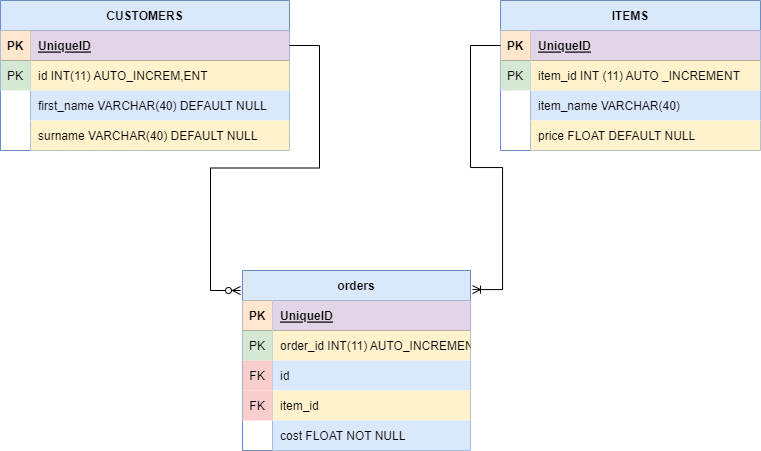

The diagram above was exported from draw.io. Its source (the exported page's mxGraphModel, read from the mxfile embedded in the PNG):
<mxGraphModel dx="1422" dy="762" grid="1" gridSize="10" guides="1" tooltips="1" connect="1" arrows="1" fold="1" page="1" pageScale="1" pageWidth="827" pageHeight="1169" math="0" shadow="0">
  <root>
    <mxCell id="0" />
    <mxCell id="1" parent="0" />
    <mxCell id="fx7tOz7R2IYENbnwlyeX-1" value="CUSTOMERS" style="shape=table;startSize=30;container=1;collapsible=1;childLayout=tableLayout;fixedRows=1;rowLines=0;fontStyle=1;align=center;resizeLast=1;fillColor=#dae8fc;strokeColor=#6c8ebf;" vertex="1" parent="1">
      <mxGeometry x="40" y="120" width="289" height="150" as="geometry" />
    </mxCell>
    <mxCell id="fx7tOz7R2IYENbnwlyeX-2" value="" style="shape=tableRow;horizontal=0;startSize=0;swimlaneHead=0;swimlaneBody=0;fillColor=none;collapsible=0;dropTarget=0;points=[[0,0.5],[1,0.5]];portConstraint=eastwest;top=0;left=0;right=0;bottom=1;" vertex="1" parent="fx7tOz7R2IYENbnwlyeX-1">
      <mxGeometry y="30" width="289" height="30" as="geometry" />
    </mxCell>
    <mxCell id="fx7tOz7R2IYENbnwlyeX-3" value="PK" style="shape=partialRectangle;connectable=0;fillColor=#ffe6cc;top=0;left=0;bottom=0;right=0;fontStyle=1;overflow=hidden;strokeColor=#d79b00;" vertex="1" parent="fx7tOz7R2IYENbnwlyeX-2">
      <mxGeometry width="30" height="30" as="geometry">
        <mxRectangle width="30" height="30" as="alternateBounds" />
      </mxGeometry>
    </mxCell>
    <mxCell id="fx7tOz7R2IYENbnwlyeX-4" value="UniqueID" style="shape=partialRectangle;connectable=0;fillColor=#e1d5e7;top=0;left=0;bottom=0;right=0;align=left;spacingLeft=6;fontStyle=5;overflow=hidden;strokeColor=#9673a6;" vertex="1" parent="fx7tOz7R2IYENbnwlyeX-2">
      <mxGeometry x="30" width="259" height="30" as="geometry">
        <mxRectangle width="259" height="30" as="alternateBounds" />
      </mxGeometry>
    </mxCell>
    <mxCell id="fx7tOz7R2IYENbnwlyeX-5" value="" style="shape=tableRow;horizontal=0;startSize=0;swimlaneHead=0;swimlaneBody=0;fillColor=none;collapsible=0;dropTarget=0;points=[[0,0.5],[1,0.5]];portConstraint=eastwest;top=0;left=0;right=0;bottom=0;" vertex="1" parent="fx7tOz7R2IYENbnwlyeX-1">
      <mxGeometry y="60" width="289" height="30" as="geometry" />
    </mxCell>
    <mxCell id="fx7tOz7R2IYENbnwlyeX-6" value="PK" style="shape=partialRectangle;connectable=0;fillColor=#d5e8d4;top=0;left=0;bottom=0;right=0;editable=1;overflow=hidden;strokeColor=#82b366;" vertex="1" parent="fx7tOz7R2IYENbnwlyeX-5">
      <mxGeometry width="30" height="30" as="geometry">
        <mxRectangle width="30" height="30" as="alternateBounds" />
      </mxGeometry>
    </mxCell>
    <mxCell id="fx7tOz7R2IYENbnwlyeX-7" value="id INT(11) AUTO_INCREM,ENT" style="shape=partialRectangle;connectable=0;fillColor=#fff2cc;top=0;left=0;bottom=0;right=0;align=left;spacingLeft=6;overflow=hidden;strokeColor=#d6b656;" vertex="1" parent="fx7tOz7R2IYENbnwlyeX-5">
      <mxGeometry x="30" width="259" height="30" as="geometry">
        <mxRectangle width="259" height="30" as="alternateBounds" />
      </mxGeometry>
    </mxCell>
    <mxCell id="fx7tOz7R2IYENbnwlyeX-8" value="" style="shape=tableRow;horizontal=0;startSize=0;swimlaneHead=0;swimlaneBody=0;fillColor=none;collapsible=0;dropTarget=0;points=[[0,0.5],[1,0.5]];portConstraint=eastwest;top=0;left=0;right=0;bottom=0;" vertex="1" parent="fx7tOz7R2IYENbnwlyeX-1">
      <mxGeometry y="90" width="289" height="30" as="geometry" />
    </mxCell>
    <mxCell id="fx7tOz7R2IYENbnwlyeX-9" value="" style="shape=partialRectangle;connectable=0;fillColor=none;top=0;left=0;bottom=0;right=0;editable=1;overflow=hidden;" vertex="1" parent="fx7tOz7R2IYENbnwlyeX-8">
      <mxGeometry width="30" height="30" as="geometry">
        <mxRectangle width="30" height="30" as="alternateBounds" />
      </mxGeometry>
    </mxCell>
    <mxCell id="fx7tOz7R2IYENbnwlyeX-10" value="first_name VARCHAR(40) DEFAULT NULL" style="shape=partialRectangle;connectable=0;fillColor=#dae8fc;top=0;left=0;bottom=0;right=0;align=left;spacingLeft=6;overflow=hidden;strokeColor=#6c8ebf;" vertex="1" parent="fx7tOz7R2IYENbnwlyeX-8">
      <mxGeometry x="30" width="259" height="30" as="geometry">
        <mxRectangle width="259" height="30" as="alternateBounds" />
      </mxGeometry>
    </mxCell>
    <mxCell id="fx7tOz7R2IYENbnwlyeX-11" value="" style="shape=tableRow;horizontal=0;startSize=0;swimlaneHead=0;swimlaneBody=0;fillColor=none;collapsible=0;dropTarget=0;points=[[0,0.5],[1,0.5]];portConstraint=eastwest;top=0;left=0;right=0;bottom=0;" vertex="1" parent="fx7tOz7R2IYENbnwlyeX-1">
      <mxGeometry y="120" width="289" height="30" as="geometry" />
    </mxCell>
    <mxCell id="fx7tOz7R2IYENbnwlyeX-12" value="" style="shape=partialRectangle;connectable=0;fillColor=none;top=0;left=0;bottom=0;right=0;editable=1;overflow=hidden;" vertex="1" parent="fx7tOz7R2IYENbnwlyeX-11">
      <mxGeometry width="30" height="30" as="geometry">
        <mxRectangle width="30" height="30" as="alternateBounds" />
      </mxGeometry>
    </mxCell>
    <mxCell id="fx7tOz7R2IYENbnwlyeX-13" value="surname VARCHAR(40) DEFAULT NULL" style="shape=partialRectangle;connectable=0;fillColor=#fff2cc;top=0;left=0;bottom=0;right=0;align=left;spacingLeft=6;overflow=hidden;strokeColor=#d6b656;" vertex="1" parent="fx7tOz7R2IYENbnwlyeX-11">
      <mxGeometry x="30" width="259" height="30" as="geometry">
        <mxRectangle width="259" height="30" as="alternateBounds" />
      </mxGeometry>
    </mxCell>
    <mxCell id="fx7tOz7R2IYENbnwlyeX-14" value="ITEMS" style="shape=table;startSize=30;container=1;collapsible=1;childLayout=tableLayout;fixedRows=1;rowLines=0;fontStyle=1;align=center;resizeLast=1;fillColor=#dae8fc;strokeColor=#6c8ebf;" vertex="1" parent="1">
      <mxGeometry x="540" y="120" width="260" height="150" as="geometry" />
    </mxCell>
    <mxCell id="fx7tOz7R2IYENbnwlyeX-15" value="" style="shape=tableRow;horizontal=0;startSize=0;swimlaneHead=0;swimlaneBody=0;fillColor=none;collapsible=0;dropTarget=0;points=[[0,0.5],[1,0.5]];portConstraint=eastwest;top=0;left=0;right=0;bottom=1;" vertex="1" parent="fx7tOz7R2IYENbnwlyeX-14">
      <mxGeometry y="30" width="260" height="30" as="geometry" />
    </mxCell>
    <mxCell id="fx7tOz7R2IYENbnwlyeX-16" value="PK" style="shape=partialRectangle;connectable=0;fillColor=#ffe6cc;top=0;left=0;bottom=0;right=0;fontStyle=1;overflow=hidden;strokeColor=#d79b00;" vertex="1" parent="fx7tOz7R2IYENbnwlyeX-15">
      <mxGeometry width="30" height="30" as="geometry">
        <mxRectangle width="30" height="30" as="alternateBounds" />
      </mxGeometry>
    </mxCell>
    <mxCell id="fx7tOz7R2IYENbnwlyeX-17" value="UniqueID" style="shape=partialRectangle;connectable=0;fillColor=#e1d5e7;top=0;left=0;bottom=0;right=0;align=left;spacingLeft=6;fontStyle=5;overflow=hidden;strokeColor=#9673a6;" vertex="1" parent="fx7tOz7R2IYENbnwlyeX-15">
      <mxGeometry x="30" width="230" height="30" as="geometry">
        <mxRectangle width="230" height="30" as="alternateBounds" />
      </mxGeometry>
    </mxCell>
    <mxCell id="fx7tOz7R2IYENbnwlyeX-18" value="" style="shape=tableRow;horizontal=0;startSize=0;swimlaneHead=0;swimlaneBody=0;fillColor=none;collapsible=0;dropTarget=0;points=[[0,0.5],[1,0.5]];portConstraint=eastwest;top=0;left=0;right=0;bottom=0;" vertex="1" parent="fx7tOz7R2IYENbnwlyeX-14">
      <mxGeometry y="60" width="260" height="30" as="geometry" />
    </mxCell>
    <mxCell id="fx7tOz7R2IYENbnwlyeX-19" value="PK" style="shape=partialRectangle;connectable=0;fillColor=#d5e8d4;top=0;left=0;bottom=0;right=0;editable=1;overflow=hidden;strokeColor=#82b366;" vertex="1" parent="fx7tOz7R2IYENbnwlyeX-18">
      <mxGeometry width="30" height="30" as="geometry">
        <mxRectangle width="30" height="30" as="alternateBounds" />
      </mxGeometry>
    </mxCell>
    <mxCell id="fx7tOz7R2IYENbnwlyeX-20" value="item_id INT (11) AUTO _INCREMENT" style="shape=partialRectangle;connectable=0;fillColor=#fff2cc;top=0;left=0;bottom=0;right=0;align=left;spacingLeft=6;overflow=hidden;strokeColor=#d6b656;" vertex="1" parent="fx7tOz7R2IYENbnwlyeX-18">
      <mxGeometry x="30" width="230" height="30" as="geometry">
        <mxRectangle width="230" height="30" as="alternateBounds" />
      </mxGeometry>
    </mxCell>
    <mxCell id="fx7tOz7R2IYENbnwlyeX-21" value="" style="shape=tableRow;horizontal=0;startSize=0;swimlaneHead=0;swimlaneBody=0;fillColor=none;collapsible=0;dropTarget=0;points=[[0,0.5],[1,0.5]];portConstraint=eastwest;top=0;left=0;right=0;bottom=0;" vertex="1" parent="fx7tOz7R2IYENbnwlyeX-14">
      <mxGeometry y="90" width="260" height="30" as="geometry" />
    </mxCell>
    <mxCell id="fx7tOz7R2IYENbnwlyeX-22" value="" style="shape=partialRectangle;connectable=0;fillColor=none;top=0;left=0;bottom=0;right=0;editable=1;overflow=hidden;" vertex="1" parent="fx7tOz7R2IYENbnwlyeX-21">
      <mxGeometry width="30" height="30" as="geometry">
        <mxRectangle width="30" height="30" as="alternateBounds" />
      </mxGeometry>
    </mxCell>
    <mxCell id="fx7tOz7R2IYENbnwlyeX-23" value="item_name VARCHAR(40)" style="shape=partialRectangle;connectable=0;fillColor=#dae8fc;top=0;left=0;bottom=0;right=0;align=left;spacingLeft=6;overflow=hidden;strokeColor=#6c8ebf;" vertex="1" parent="fx7tOz7R2IYENbnwlyeX-21">
      <mxGeometry x="30" width="230" height="30" as="geometry">
        <mxRectangle width="230" height="30" as="alternateBounds" />
      </mxGeometry>
    </mxCell>
    <mxCell id="fx7tOz7R2IYENbnwlyeX-24" value="" style="shape=tableRow;horizontal=0;startSize=0;swimlaneHead=0;swimlaneBody=0;fillColor=none;collapsible=0;dropTarget=0;points=[[0,0.5],[1,0.5]];portConstraint=eastwest;top=0;left=0;right=0;bottom=0;" vertex="1" parent="fx7tOz7R2IYENbnwlyeX-14">
      <mxGeometry y="120" width="260" height="30" as="geometry" />
    </mxCell>
    <mxCell id="fx7tOz7R2IYENbnwlyeX-25" value="" style="shape=partialRectangle;connectable=0;fillColor=none;top=0;left=0;bottom=0;right=0;editable=1;overflow=hidden;" vertex="1" parent="fx7tOz7R2IYENbnwlyeX-24">
      <mxGeometry width="30" height="30" as="geometry">
        <mxRectangle width="30" height="30" as="alternateBounds" />
      </mxGeometry>
    </mxCell>
    <mxCell id="fx7tOz7R2IYENbnwlyeX-26" value="price FLOAT DEFAULT NULL" style="shape=partialRectangle;connectable=0;fillColor=#fff2cc;top=0;left=0;bottom=0;right=0;align=left;spacingLeft=6;overflow=hidden;strokeColor=#d6b656;" vertex="1" parent="fx7tOz7R2IYENbnwlyeX-24">
      <mxGeometry x="30" width="230" height="30" as="geometry">
        <mxRectangle width="230" height="30" as="alternateBounds" />
      </mxGeometry>
    </mxCell>
    <mxCell id="fx7tOz7R2IYENbnwlyeX-28" value="orders" style="shape=table;startSize=30;container=1;collapsible=1;childLayout=tableLayout;fixedRows=1;rowLines=0;fontStyle=1;align=center;resizeLast=1;fillColor=#dae8fc;strokeColor=#6c8ebf;" vertex="1" parent="1">
      <mxGeometry x="282" y="390" width="228" height="180" as="geometry" />
    </mxCell>
    <mxCell id="fx7tOz7R2IYENbnwlyeX-29" value="" style="shape=tableRow;horizontal=0;startSize=0;swimlaneHead=0;swimlaneBody=0;fillColor=none;collapsible=0;dropTarget=0;points=[[0,0.5],[1,0.5]];portConstraint=eastwest;top=0;left=0;right=0;bottom=1;" vertex="1" parent="fx7tOz7R2IYENbnwlyeX-28">
      <mxGeometry y="30" width="228" height="30" as="geometry" />
    </mxCell>
    <mxCell id="fx7tOz7R2IYENbnwlyeX-30" value="PK" style="shape=partialRectangle;connectable=0;fillColor=#ffe6cc;top=0;left=0;bottom=0;right=0;fontStyle=1;overflow=hidden;strokeColor=#d79b00;" vertex="1" parent="fx7tOz7R2IYENbnwlyeX-29">
      <mxGeometry width="30" height="30" as="geometry">
        <mxRectangle width="30" height="30" as="alternateBounds" />
      </mxGeometry>
    </mxCell>
    <mxCell id="fx7tOz7R2IYENbnwlyeX-31" value="UniqueID" style="shape=partialRectangle;connectable=0;fillColor=#e1d5e7;top=0;left=0;bottom=0;right=0;align=left;spacingLeft=6;fontStyle=5;overflow=hidden;strokeColor=#9673a6;" vertex="1" parent="fx7tOz7R2IYENbnwlyeX-29">
      <mxGeometry x="30" width="198" height="30" as="geometry">
        <mxRectangle width="198" height="30" as="alternateBounds" />
      </mxGeometry>
    </mxCell>
    <mxCell id="fx7tOz7R2IYENbnwlyeX-32" value="" style="shape=tableRow;horizontal=0;startSize=0;swimlaneHead=0;swimlaneBody=0;fillColor=none;collapsible=0;dropTarget=0;points=[[0,0.5],[1,0.5]];portConstraint=eastwest;top=0;left=0;right=0;bottom=0;" vertex="1" parent="fx7tOz7R2IYENbnwlyeX-28">
      <mxGeometry y="60" width="228" height="30" as="geometry" />
    </mxCell>
    <mxCell id="fx7tOz7R2IYENbnwlyeX-33" value="PK" style="shape=partialRectangle;connectable=0;fillColor=#d5e8d4;top=0;left=0;bottom=0;right=0;editable=1;overflow=hidden;strokeColor=#82b366;" vertex="1" parent="fx7tOz7R2IYENbnwlyeX-32">
      <mxGeometry width="30" height="30" as="geometry">
        <mxRectangle width="30" height="30" as="alternateBounds" />
      </mxGeometry>
    </mxCell>
    <mxCell id="fx7tOz7R2IYENbnwlyeX-34" value="order_id INT(11) AUTO_INCREMENT" style="shape=partialRectangle;connectable=0;fillColor=#fff2cc;top=0;left=0;bottom=0;right=0;align=left;spacingLeft=6;overflow=hidden;strokeColor=#d6b656;" vertex="1" parent="fx7tOz7R2IYENbnwlyeX-32">
      <mxGeometry x="30" width="198" height="30" as="geometry">
        <mxRectangle width="198" height="30" as="alternateBounds" />
      </mxGeometry>
    </mxCell>
    <mxCell id="fx7tOz7R2IYENbnwlyeX-35" value="" style="shape=tableRow;horizontal=0;startSize=0;swimlaneHead=0;swimlaneBody=0;fillColor=none;collapsible=0;dropTarget=0;points=[[0,0.5],[1,0.5]];portConstraint=eastwest;top=0;left=0;right=0;bottom=0;" vertex="1" parent="fx7tOz7R2IYENbnwlyeX-28">
      <mxGeometry y="90" width="228" height="30" as="geometry" />
    </mxCell>
    <mxCell id="fx7tOz7R2IYENbnwlyeX-36" value="FK" style="shape=partialRectangle;connectable=0;fillColor=#f8cecc;top=0;left=0;bottom=0;right=0;editable=1;overflow=hidden;strokeColor=#b85450;" vertex="1" parent="fx7tOz7R2IYENbnwlyeX-35">
      <mxGeometry width="30" height="30" as="geometry">
        <mxRectangle width="30" height="30" as="alternateBounds" />
      </mxGeometry>
    </mxCell>
    <mxCell id="fx7tOz7R2IYENbnwlyeX-37" value="id " style="shape=partialRectangle;connectable=0;fillColor=#dae8fc;top=0;left=0;bottom=0;right=0;align=left;spacingLeft=6;overflow=hidden;strokeColor=#6c8ebf;" vertex="1" parent="fx7tOz7R2IYENbnwlyeX-35">
      <mxGeometry x="30" width="198" height="30" as="geometry">
        <mxRectangle width="198" height="30" as="alternateBounds" />
      </mxGeometry>
    </mxCell>
    <mxCell id="fx7tOz7R2IYENbnwlyeX-38" value="" style="shape=tableRow;horizontal=0;startSize=0;swimlaneHead=0;swimlaneBody=0;fillColor=none;collapsible=0;dropTarget=0;points=[[0,0.5],[1,0.5]];portConstraint=eastwest;top=0;left=0;right=0;bottom=0;" vertex="1" parent="fx7tOz7R2IYENbnwlyeX-28">
      <mxGeometry y="120" width="228" height="30" as="geometry" />
    </mxCell>
    <mxCell id="fx7tOz7R2IYENbnwlyeX-39" value="FK" style="shape=partialRectangle;connectable=0;fillColor=#f8cecc;top=0;left=0;bottom=0;right=0;editable=1;overflow=hidden;strokeColor=#b85450;" vertex="1" parent="fx7tOz7R2IYENbnwlyeX-38">
      <mxGeometry width="30" height="30" as="geometry">
        <mxRectangle width="30" height="30" as="alternateBounds" />
      </mxGeometry>
    </mxCell>
    <mxCell id="fx7tOz7R2IYENbnwlyeX-40" value="item_id" style="shape=partialRectangle;connectable=0;fillColor=#fff2cc;top=0;left=0;bottom=0;right=0;align=left;spacingLeft=6;overflow=hidden;strokeColor=#d6b656;" vertex="1" parent="fx7tOz7R2IYENbnwlyeX-38">
      <mxGeometry x="30" width="198" height="30" as="geometry">
        <mxRectangle width="198" height="30" as="alternateBounds" />
      </mxGeometry>
    </mxCell>
    <mxCell id="fx7tOz7R2IYENbnwlyeX-41" value="" style="shape=tableRow;horizontal=0;startSize=0;swimlaneHead=0;swimlaneBody=0;fillColor=none;collapsible=0;dropTarget=0;points=[[0,0.5],[1,0.5]];portConstraint=eastwest;top=0;left=0;right=0;bottom=0;" vertex="1" parent="fx7tOz7R2IYENbnwlyeX-28">
      <mxGeometry y="150" width="228" height="30" as="geometry" />
    </mxCell>
    <mxCell id="fx7tOz7R2IYENbnwlyeX-42" value="" style="shape=partialRectangle;connectable=0;fillColor=none;top=0;left=0;bottom=0;right=0;editable=1;overflow=hidden;" vertex="1" parent="fx7tOz7R2IYENbnwlyeX-41">
      <mxGeometry width="30" height="30" as="geometry">
        <mxRectangle width="30" height="30" as="alternateBounds" />
      </mxGeometry>
    </mxCell>
    <mxCell id="fx7tOz7R2IYENbnwlyeX-43" value="cost FLOAT NOT NULL" style="shape=partialRectangle;connectable=0;fillColor=#dae8fc;top=0;left=0;bottom=0;right=0;align=left;spacingLeft=6;overflow=hidden;strokeColor=#6c8ebf;" vertex="1" parent="fx7tOz7R2IYENbnwlyeX-41">
      <mxGeometry x="30" width="198" height="30" as="geometry">
        <mxRectangle width="198" height="30" as="alternateBounds" />
      </mxGeometry>
    </mxCell>
    <mxCell id="fx7tOz7R2IYENbnwlyeX-44" value="" style="edgeStyle=entityRelationEdgeStyle;fontSize=12;html=1;endArrow=ERzeroToMany;endFill=1;rounded=0;" edge="1" parent="1" source="fx7tOz7R2IYENbnwlyeX-2">
      <mxGeometry width="100" height="100" relative="1" as="geometry">
        <mxPoint x="182" y="530" as="sourcePoint" />
        <mxPoint x="280" y="410" as="targetPoint" />
      </mxGeometry>
    </mxCell>
    <mxCell id="fx7tOz7R2IYENbnwlyeX-45" value="" style="edgeStyle=entityRelationEdgeStyle;fontSize=12;html=1;endArrow=ERoneToMany;rounded=0;exitX=0;exitY=0.5;exitDx=0;exitDy=0;entryX=1.009;entryY=0.106;entryDx=0;entryDy=0;entryPerimeter=0;" edge="1" parent="1" source="fx7tOz7R2IYENbnwlyeX-15" target="fx7tOz7R2IYENbnwlyeX-28">
      <mxGeometry width="100" height="100" relative="1" as="geometry">
        <mxPoint x="360" y="340" as="sourcePoint" />
        <mxPoint x="700" y="440" as="targetPoint" />
      </mxGeometry>
    </mxCell>
  </root>
</mxGraphModel>